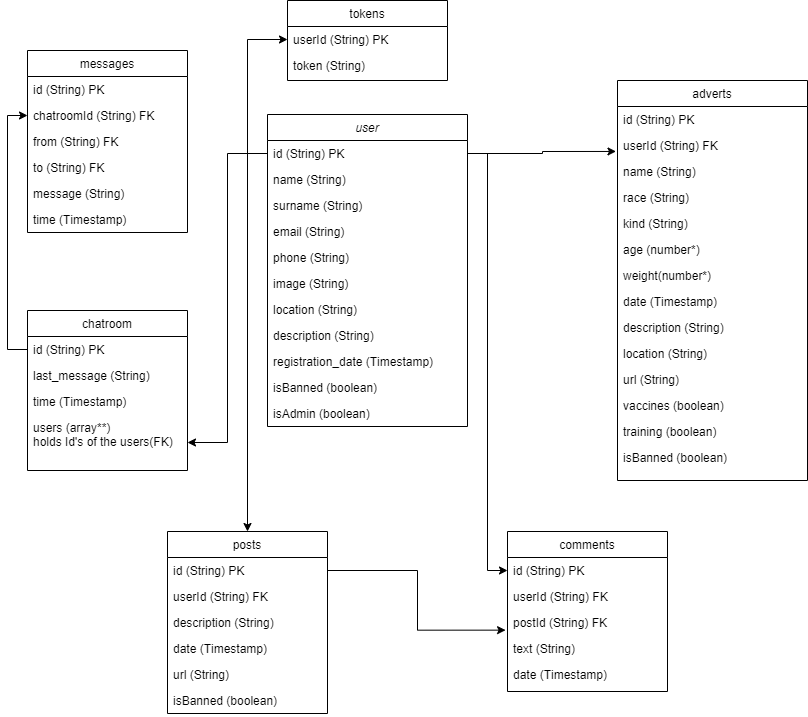

The diagram above was exported from draw.io. Its source (the exported page's mxGraphModel, read from the mxfile embedded in the PNG):
<mxGraphModel dx="1415" dy="1240" grid="1" gridSize="10" guides="1" tooltips="1" connect="1" arrows="1" fold="1" page="1" pageScale="1" pageWidth="827" pageHeight="1169" math="0" shadow="0">
  <root>
    <mxCell id="WIyWlLk6GJQsqaUBKTNV-0" />
    <mxCell id="WIyWlLk6GJQsqaUBKTNV-1" parent="WIyWlLk6GJQsqaUBKTNV-0" />
    <mxCell id="zkfFHV4jXpPFQw0GAbJ--0" value="user" style="swimlane;fontStyle=2;align=center;verticalAlign=top;childLayout=stackLayout;horizontal=1;startSize=26;horizontalStack=0;resizeParent=1;resizeLast=0;collapsible=1;marginBottom=0;rounded=0;shadow=0;strokeWidth=1;" parent="WIyWlLk6GJQsqaUBKTNV-1" vertex="1">
      <mxGeometry x="270" y="544" width="200" height="312" as="geometry">
        <mxRectangle x="230" y="140" width="160" height="26" as="alternateBounds" />
      </mxGeometry>
    </mxCell>
    <mxCell id="zkfFHV4jXpPFQw0GAbJ--1" value="id (String) PK&#10;" style="text;align=left;verticalAlign=top;spacingLeft=4;spacingRight=4;overflow=hidden;rotatable=0;points=[[0,0.5],[1,0.5]];portConstraint=eastwest;" parent="zkfFHV4jXpPFQw0GAbJ--0" vertex="1">
      <mxGeometry y="26" width="200" height="26" as="geometry" />
    </mxCell>
    <mxCell id="zkfFHV4jXpPFQw0GAbJ--2" value="name (String)" style="text;align=left;verticalAlign=top;spacingLeft=4;spacingRight=4;overflow=hidden;rotatable=0;points=[[0,0.5],[1,0.5]];portConstraint=eastwest;rounded=0;shadow=0;html=0;" parent="zkfFHV4jXpPFQw0GAbJ--0" vertex="1">
      <mxGeometry y="52" width="200" height="26" as="geometry" />
    </mxCell>
    <mxCell id="zkfFHV4jXpPFQw0GAbJ--3" value="surname (String)" style="text;align=left;verticalAlign=top;spacingLeft=4;spacingRight=4;overflow=hidden;rotatable=0;points=[[0,0.5],[1,0.5]];portConstraint=eastwest;rounded=0;shadow=0;html=0;" parent="zkfFHV4jXpPFQw0GAbJ--0" vertex="1">
      <mxGeometry y="78" width="200" height="26" as="geometry" />
    </mxCell>
    <mxCell id="m86qhcO_Mh0CqeA4sMLs-4" value="email (String)" style="text;align=left;verticalAlign=top;spacingLeft=4;spacingRight=4;overflow=hidden;rotatable=0;points=[[0,0.5],[1,0.5]];portConstraint=eastwest;rounded=0;shadow=0;html=0;" vertex="1" parent="zkfFHV4jXpPFQw0GAbJ--0">
      <mxGeometry y="104" width="200" height="26" as="geometry" />
    </mxCell>
    <mxCell id="m86qhcO_Mh0CqeA4sMLs-5" value="phone (String)&#10;" style="text;align=left;verticalAlign=top;spacingLeft=4;spacingRight=4;overflow=hidden;rotatable=0;points=[[0,0.5],[1,0.5]];portConstraint=eastwest;rounded=0;shadow=0;html=0;" vertex="1" parent="zkfFHV4jXpPFQw0GAbJ--0">
      <mxGeometry y="130" width="200" height="26" as="geometry" />
    </mxCell>
    <mxCell id="m86qhcO_Mh0CqeA4sMLs-6" value="image (String)&#10;" style="text;align=left;verticalAlign=top;spacingLeft=4;spacingRight=4;overflow=hidden;rotatable=0;points=[[0,0.5],[1,0.5]];portConstraint=eastwest;rounded=0;shadow=0;html=0;" vertex="1" parent="zkfFHV4jXpPFQw0GAbJ--0">
      <mxGeometry y="156" width="200" height="26" as="geometry" />
    </mxCell>
    <mxCell id="m86qhcO_Mh0CqeA4sMLs-7" value="location (String)&#10;" style="text;align=left;verticalAlign=top;spacingLeft=4;spacingRight=4;overflow=hidden;rotatable=0;points=[[0,0.5],[1,0.5]];portConstraint=eastwest;rounded=0;shadow=0;html=0;" vertex="1" parent="zkfFHV4jXpPFQw0GAbJ--0">
      <mxGeometry y="182" width="200" height="26" as="geometry" />
    </mxCell>
    <mxCell id="m86qhcO_Mh0CqeA4sMLs-8" value="description (String)&#10;" style="text;align=left;verticalAlign=top;spacingLeft=4;spacingRight=4;overflow=hidden;rotatable=0;points=[[0,0.5],[1,0.5]];portConstraint=eastwest;rounded=0;shadow=0;html=0;" vertex="1" parent="zkfFHV4jXpPFQw0GAbJ--0">
      <mxGeometry y="208" width="200" height="26" as="geometry" />
    </mxCell>
    <mxCell id="m86qhcO_Mh0CqeA4sMLs-9" value="registration_date (Timestamp)&#10;" style="text;align=left;verticalAlign=top;spacingLeft=4;spacingRight=4;overflow=hidden;rotatable=0;points=[[0,0.5],[1,0.5]];portConstraint=eastwest;rounded=0;shadow=0;html=0;" vertex="1" parent="zkfFHV4jXpPFQw0GAbJ--0">
      <mxGeometry y="234" width="200" height="26" as="geometry" />
    </mxCell>
    <mxCell id="m86qhcO_Mh0CqeA4sMLs-10" value="isBanned (boolean)&#10;" style="text;align=left;verticalAlign=top;spacingLeft=4;spacingRight=4;overflow=hidden;rotatable=0;points=[[0,0.5],[1,0.5]];portConstraint=eastwest;rounded=0;shadow=0;html=0;" vertex="1" parent="zkfFHV4jXpPFQw0GAbJ--0">
      <mxGeometry y="260" width="200" height="26" as="geometry" />
    </mxCell>
    <mxCell id="m86qhcO_Mh0CqeA4sMLs-11" value="isAdmin (boolean)&#10;" style="text;align=left;verticalAlign=top;spacingLeft=4;spacingRight=4;overflow=hidden;rotatable=0;points=[[0,0.5],[1,0.5]];portConstraint=eastwest;rounded=0;shadow=0;html=0;" vertex="1" parent="zkfFHV4jXpPFQw0GAbJ--0">
      <mxGeometry y="286" width="200" height="26" as="geometry" />
    </mxCell>
    <mxCell id="zkfFHV4jXpPFQw0GAbJ--6" value="tokens" style="swimlane;fontStyle=0;align=center;verticalAlign=top;childLayout=stackLayout;horizontal=1;startSize=26;horizontalStack=0;resizeParent=1;resizeLast=0;collapsible=1;marginBottom=0;rounded=0;shadow=0;strokeWidth=1;" parent="WIyWlLk6GJQsqaUBKTNV-1" vertex="1">
      <mxGeometry x="290" y="430" width="160" height="80" as="geometry">
        <mxRectangle x="130" y="380" width="160" height="26" as="alternateBounds" />
      </mxGeometry>
    </mxCell>
    <mxCell id="zkfFHV4jXpPFQw0GAbJ--7" value="userId (String) PK&#10;" style="text;align=left;verticalAlign=top;spacingLeft=4;spacingRight=4;overflow=hidden;rotatable=0;points=[[0,0.5],[1,0.5]];portConstraint=eastwest;" parent="zkfFHV4jXpPFQw0GAbJ--6" vertex="1">
      <mxGeometry y="26" width="160" height="26" as="geometry" />
    </mxCell>
    <mxCell id="zkfFHV4jXpPFQw0GAbJ--8" value="token (String)&#10;" style="text;align=left;verticalAlign=top;spacingLeft=4;spacingRight=4;overflow=hidden;rotatable=0;points=[[0,0.5],[1,0.5]];portConstraint=eastwest;rounded=0;shadow=0;html=0;" parent="zkfFHV4jXpPFQw0GAbJ--6" vertex="1">
      <mxGeometry y="52" width="160" height="26" as="geometry" />
    </mxCell>
    <mxCell id="zkfFHV4jXpPFQw0GAbJ--13" value="posts" style="swimlane;fontStyle=0;align=center;verticalAlign=top;childLayout=stackLayout;horizontal=1;startSize=26;horizontalStack=0;resizeParent=1;resizeLast=0;collapsible=1;marginBottom=0;rounded=0;shadow=0;strokeWidth=1;" parent="WIyWlLk6GJQsqaUBKTNV-1" vertex="1">
      <mxGeometry x="170" y="961" width="160" height="182" as="geometry">
        <mxRectangle x="340" y="380" width="170" height="26" as="alternateBounds" />
      </mxGeometry>
    </mxCell>
    <mxCell id="zkfFHV4jXpPFQw0GAbJ--14" value="id (String) PK&#10;" style="text;align=left;verticalAlign=top;spacingLeft=4;spacingRight=4;overflow=hidden;rotatable=0;points=[[0,0.5],[1,0.5]];portConstraint=eastwest;" parent="zkfFHV4jXpPFQw0GAbJ--13" vertex="1">
      <mxGeometry y="26" width="160" height="26" as="geometry" />
    </mxCell>
    <mxCell id="m86qhcO_Mh0CqeA4sMLs-22" value="userId (String) FK&#10;" style="text;align=left;verticalAlign=top;spacingLeft=4;spacingRight=4;overflow=hidden;rotatable=0;points=[[0,0.5],[1,0.5]];portConstraint=eastwest;" vertex="1" parent="zkfFHV4jXpPFQw0GAbJ--13">
      <mxGeometry y="52" width="160" height="26" as="geometry" />
    </mxCell>
    <mxCell id="m86qhcO_Mh0CqeA4sMLs-23" value="description (String)&#10;" style="text;align=left;verticalAlign=top;spacingLeft=4;spacingRight=4;overflow=hidden;rotatable=0;points=[[0,0.5],[1,0.5]];portConstraint=eastwest;" vertex="1" parent="zkfFHV4jXpPFQw0GAbJ--13">
      <mxGeometry y="78" width="160" height="26" as="geometry" />
    </mxCell>
    <mxCell id="m86qhcO_Mh0CqeA4sMLs-24" value="date (Timestamp)&#10;" style="text;align=left;verticalAlign=top;spacingLeft=4;spacingRight=4;overflow=hidden;rotatable=0;points=[[0,0.5],[1,0.5]];portConstraint=eastwest;" vertex="1" parent="zkfFHV4jXpPFQw0GAbJ--13">
      <mxGeometry y="104" width="160" height="26" as="geometry" />
    </mxCell>
    <mxCell id="m86qhcO_Mh0CqeA4sMLs-25" value="url (String)&#10;" style="text;align=left;verticalAlign=top;spacingLeft=4;spacingRight=4;overflow=hidden;rotatable=0;points=[[0,0.5],[1,0.5]];portConstraint=eastwest;" vertex="1" parent="zkfFHV4jXpPFQw0GAbJ--13">
      <mxGeometry y="130" width="160" height="26" as="geometry" />
    </mxCell>
    <mxCell id="m86qhcO_Mh0CqeA4sMLs-26" value="isBanned (boolean)&#10;" style="text;align=left;verticalAlign=top;spacingLeft=4;spacingRight=4;overflow=hidden;rotatable=0;points=[[0,0.5],[1,0.5]];portConstraint=eastwest;" vertex="1" parent="zkfFHV4jXpPFQw0GAbJ--13">
      <mxGeometry y="156" width="160" height="26" as="geometry" />
    </mxCell>
    <mxCell id="zkfFHV4jXpPFQw0GAbJ--17" value="adverts" style="swimlane;fontStyle=0;align=center;verticalAlign=top;childLayout=stackLayout;horizontal=1;startSize=26;horizontalStack=0;resizeParent=1;resizeLast=0;collapsible=1;marginBottom=0;rounded=0;shadow=0;strokeWidth=1;" parent="WIyWlLk6GJQsqaUBKTNV-1" vertex="1">
      <mxGeometry x="620" y="510" width="190" height="400" as="geometry">
        <mxRectangle x="550" y="140" width="160" height="26" as="alternateBounds" />
      </mxGeometry>
    </mxCell>
    <mxCell id="zkfFHV4jXpPFQw0GAbJ--18" value="id (String) PK&#10;" style="text;align=left;verticalAlign=top;spacingLeft=4;spacingRight=4;overflow=hidden;rotatable=0;points=[[0,0.5],[1,0.5]];portConstraint=eastwest;" parent="zkfFHV4jXpPFQw0GAbJ--17" vertex="1">
      <mxGeometry y="26" width="190" height="26" as="geometry" />
    </mxCell>
    <mxCell id="zkfFHV4jXpPFQw0GAbJ--19" value="userId (String) FK&#10;" style="text;align=left;verticalAlign=top;spacingLeft=4;spacingRight=4;overflow=hidden;rotatable=0;points=[[0,0.5],[1,0.5]];portConstraint=eastwest;rounded=0;shadow=0;html=0;" parent="zkfFHV4jXpPFQw0GAbJ--17" vertex="1">
      <mxGeometry y="52" width="190" height="26" as="geometry" />
    </mxCell>
    <mxCell id="zkfFHV4jXpPFQw0GAbJ--20" value="name (String)&#10;" style="text;align=left;verticalAlign=top;spacingLeft=4;spacingRight=4;overflow=hidden;rotatable=0;points=[[0,0.5],[1,0.5]];portConstraint=eastwest;rounded=0;shadow=0;html=0;" parent="zkfFHV4jXpPFQw0GAbJ--17" vertex="1">
      <mxGeometry y="78" width="190" height="26" as="geometry" />
    </mxCell>
    <mxCell id="zkfFHV4jXpPFQw0GAbJ--21" value="race (String)&#10;" style="text;align=left;verticalAlign=top;spacingLeft=4;spacingRight=4;overflow=hidden;rotatable=0;points=[[0,0.5],[1,0.5]];portConstraint=eastwest;rounded=0;shadow=0;html=0;" parent="zkfFHV4jXpPFQw0GAbJ--17" vertex="1">
      <mxGeometry y="104" width="190" height="26" as="geometry" />
    </mxCell>
    <mxCell id="zkfFHV4jXpPFQw0GAbJ--22" value="kind (String)&#10;" style="text;align=left;verticalAlign=top;spacingLeft=4;spacingRight=4;overflow=hidden;rotatable=0;points=[[0,0.5],[1,0.5]];portConstraint=eastwest;rounded=0;shadow=0;html=0;" parent="zkfFHV4jXpPFQw0GAbJ--17" vertex="1">
      <mxGeometry y="130" width="190" height="26" as="geometry" />
    </mxCell>
    <mxCell id="m86qhcO_Mh0CqeA4sMLs-12" value="age (number*)&#10;" style="text;align=left;verticalAlign=top;spacingLeft=4;spacingRight=4;overflow=hidden;rotatable=0;points=[[0,0.5],[1,0.5]];portConstraint=eastwest;rounded=0;shadow=0;html=0;" vertex="1" parent="zkfFHV4jXpPFQw0GAbJ--17">
      <mxGeometry y="156" width="190" height="26" as="geometry" />
    </mxCell>
    <mxCell id="m86qhcO_Mh0CqeA4sMLs-13" value="weight(number*)&#10;" style="text;align=left;verticalAlign=top;spacingLeft=4;spacingRight=4;overflow=hidden;rotatable=0;points=[[0,0.5],[1,0.5]];portConstraint=eastwest;rounded=0;shadow=0;html=0;" vertex="1" parent="zkfFHV4jXpPFQw0GAbJ--17">
      <mxGeometry y="182" width="190" height="26" as="geometry" />
    </mxCell>
    <mxCell id="m86qhcO_Mh0CqeA4sMLs-14" value="date (Timestamp)&#10;" style="text;align=left;verticalAlign=top;spacingLeft=4;spacingRight=4;overflow=hidden;rotatable=0;points=[[0,0.5],[1,0.5]];portConstraint=eastwest;rounded=0;shadow=0;html=0;" vertex="1" parent="zkfFHV4jXpPFQw0GAbJ--17">
      <mxGeometry y="208" width="190" height="26" as="geometry" />
    </mxCell>
    <mxCell id="m86qhcO_Mh0CqeA4sMLs-15" value="description (String)&#10;" style="text;align=left;verticalAlign=top;spacingLeft=4;spacingRight=4;overflow=hidden;rotatable=0;points=[[0,0.5],[1,0.5]];portConstraint=eastwest;rounded=0;shadow=0;html=0;" vertex="1" parent="zkfFHV4jXpPFQw0GAbJ--17">
      <mxGeometry y="234" width="190" height="26" as="geometry" />
    </mxCell>
    <mxCell id="m86qhcO_Mh0CqeA4sMLs-16" value="location (String)&#10;" style="text;align=left;verticalAlign=top;spacingLeft=4;spacingRight=4;overflow=hidden;rotatable=0;points=[[0,0.5],[1,0.5]];portConstraint=eastwest;rounded=0;shadow=0;html=0;" vertex="1" parent="zkfFHV4jXpPFQw0GAbJ--17">
      <mxGeometry y="260" width="190" height="26" as="geometry" />
    </mxCell>
    <mxCell id="m86qhcO_Mh0CqeA4sMLs-17" value="url (String)&#10;" style="text;align=left;verticalAlign=top;spacingLeft=4;spacingRight=4;overflow=hidden;rotatable=0;points=[[0,0.5],[1,0.5]];portConstraint=eastwest;rounded=0;shadow=0;html=0;" vertex="1" parent="zkfFHV4jXpPFQw0GAbJ--17">
      <mxGeometry y="286" width="190" height="26" as="geometry" />
    </mxCell>
    <mxCell id="m86qhcO_Mh0CqeA4sMLs-18" value="vaccines (boolean)&#10;" style="text;align=left;verticalAlign=top;spacingLeft=4;spacingRight=4;overflow=hidden;rotatable=0;points=[[0,0.5],[1,0.5]];portConstraint=eastwest;rounded=0;shadow=0;html=0;" vertex="1" parent="zkfFHV4jXpPFQw0GAbJ--17">
      <mxGeometry y="312" width="190" height="26" as="geometry" />
    </mxCell>
    <mxCell id="m86qhcO_Mh0CqeA4sMLs-19" value="training (boolean)&#10;" style="text;align=left;verticalAlign=top;spacingLeft=4;spacingRight=4;overflow=hidden;rotatable=0;points=[[0,0.5],[1,0.5]];portConstraint=eastwest;rounded=0;shadow=0;html=0;" vertex="1" parent="zkfFHV4jXpPFQw0GAbJ--17">
      <mxGeometry y="338" width="190" height="26" as="geometry" />
    </mxCell>
    <mxCell id="m86qhcO_Mh0CqeA4sMLs-20" value="isBanned (boolean)&#10;" style="text;align=left;verticalAlign=top;spacingLeft=4;spacingRight=4;overflow=hidden;rotatable=0;points=[[0,0.5],[1,0.5]];portConstraint=eastwest;rounded=0;shadow=0;html=0;" vertex="1" parent="zkfFHV4jXpPFQw0GAbJ--17">
      <mxGeometry y="364" width="190" height="26" as="geometry" />
    </mxCell>
    <mxCell id="m86qhcO_Mh0CqeA4sMLs-28" value="comments" style="swimlane;fontStyle=0;align=center;verticalAlign=top;childLayout=stackLayout;horizontal=1;startSize=26;horizontalStack=0;resizeParent=1;resizeLast=0;collapsible=1;marginBottom=0;rounded=0;shadow=0;strokeWidth=1;" vertex="1" parent="WIyWlLk6GJQsqaUBKTNV-1">
      <mxGeometry x="510" y="961" width="160" height="160" as="geometry">
        <mxRectangle x="340" y="380" width="170" height="26" as="alternateBounds" />
      </mxGeometry>
    </mxCell>
    <mxCell id="m86qhcO_Mh0CqeA4sMLs-29" value="id (String) PK &#10;" style="text;align=left;verticalAlign=top;spacingLeft=4;spacingRight=4;overflow=hidden;rotatable=0;points=[[0,0.5],[1,0.5]];portConstraint=eastwest;" vertex="1" parent="m86qhcO_Mh0CqeA4sMLs-28">
      <mxGeometry y="26" width="160" height="26" as="geometry" />
    </mxCell>
    <mxCell id="m86qhcO_Mh0CqeA4sMLs-30" value="userId (String) FK&#10;" style="text;align=left;verticalAlign=top;spacingLeft=4;spacingRight=4;overflow=hidden;rotatable=0;points=[[0,0.5],[1,0.5]];portConstraint=eastwest;" vertex="1" parent="m86qhcO_Mh0CqeA4sMLs-28">
      <mxGeometry y="52" width="160" height="26" as="geometry" />
    </mxCell>
    <mxCell id="m86qhcO_Mh0CqeA4sMLs-31" value="postId (String) FK&#10;" style="text;align=left;verticalAlign=top;spacingLeft=4;spacingRight=4;overflow=hidden;rotatable=0;points=[[0,0.5],[1,0.5]];portConstraint=eastwest;" vertex="1" parent="m86qhcO_Mh0CqeA4sMLs-28">
      <mxGeometry y="78" width="160" height="26" as="geometry" />
    </mxCell>
    <mxCell id="m86qhcO_Mh0CqeA4sMLs-32" value="text (String)&#10;" style="text;align=left;verticalAlign=top;spacingLeft=4;spacingRight=4;overflow=hidden;rotatable=0;points=[[0,0.5],[1,0.5]];portConstraint=eastwest;" vertex="1" parent="m86qhcO_Mh0CqeA4sMLs-28">
      <mxGeometry y="104" width="160" height="26" as="geometry" />
    </mxCell>
    <mxCell id="m86qhcO_Mh0CqeA4sMLs-33" value="date (Timestamp)&#10;" style="text;align=left;verticalAlign=top;spacingLeft=4;spacingRight=4;overflow=hidden;rotatable=0;points=[[0,0.5],[1,0.5]];portConstraint=eastwest;" vertex="1" parent="m86qhcO_Mh0CqeA4sMLs-28">
      <mxGeometry y="130" width="160" height="26" as="geometry" />
    </mxCell>
    <mxCell id="m86qhcO_Mh0CqeA4sMLs-38" style="edgeStyle=orthogonalEdgeStyle;rounded=0;orthogonalLoop=1;jettySize=auto;html=1;entryX=-0.008;entryY=0.729;entryDx=0;entryDy=0;entryPerimeter=0;endArrow=classic;endFill=1;" edge="1" parent="WIyWlLk6GJQsqaUBKTNV-1" source="zkfFHV4jXpPFQw0GAbJ--1" target="zkfFHV4jXpPFQw0GAbJ--19">
      <mxGeometry relative="1" as="geometry" />
    </mxCell>
    <mxCell id="m86qhcO_Mh0CqeA4sMLs-39" style="edgeStyle=orthogonalEdgeStyle;rounded=0;orthogonalLoop=1;jettySize=auto;html=1;entryX=-0.012;entryY=0.794;entryDx=0;entryDy=0;entryPerimeter=0;endArrow=classic;endFill=1;" edge="1" parent="WIyWlLk6GJQsqaUBKTNV-1" source="zkfFHV4jXpPFQw0GAbJ--14" target="m86qhcO_Mh0CqeA4sMLs-31">
      <mxGeometry relative="1" as="geometry" />
    </mxCell>
    <mxCell id="m86qhcO_Mh0CqeA4sMLs-40" style="edgeStyle=orthogonalEdgeStyle;rounded=0;orthogonalLoop=1;jettySize=auto;html=1;endArrow=classic;endFill=1;" edge="1" parent="WIyWlLk6GJQsqaUBKTNV-1" source="zkfFHV4jXpPFQw0GAbJ--1" target="m86qhcO_Mh0CqeA4sMLs-29">
      <mxGeometry relative="1" as="geometry" />
    </mxCell>
    <mxCell id="m86qhcO_Mh0CqeA4sMLs-41" style="edgeStyle=orthogonalEdgeStyle;rounded=0;orthogonalLoop=1;jettySize=auto;html=1;endArrow=classic;endFill=1;" edge="1" parent="WIyWlLk6GJQsqaUBKTNV-1" source="zkfFHV4jXpPFQw0GAbJ--1" target="zkfFHV4jXpPFQw0GAbJ--13">
      <mxGeometry relative="1" as="geometry" />
    </mxCell>
    <mxCell id="m86qhcO_Mh0CqeA4sMLs-42" style="edgeStyle=orthogonalEdgeStyle;rounded=0;orthogonalLoop=1;jettySize=auto;html=1;entryX=0;entryY=0.5;entryDx=0;entryDy=0;endArrow=classic;endFill=1;" edge="1" parent="WIyWlLk6GJQsqaUBKTNV-1" source="zkfFHV4jXpPFQw0GAbJ--1" target="zkfFHV4jXpPFQw0GAbJ--7">
      <mxGeometry relative="1" as="geometry" />
    </mxCell>
    <mxCell id="m86qhcO_Mh0CqeA4sMLs-43" value="messages" style="swimlane;fontStyle=0;align=center;verticalAlign=top;childLayout=stackLayout;horizontal=1;startSize=26;horizontalStack=0;resizeParent=1;resizeLast=0;collapsible=1;marginBottom=0;rounded=0;shadow=0;strokeWidth=1;" vertex="1" parent="WIyWlLk6GJQsqaUBKTNV-1">
      <mxGeometry x="30" y="480" width="160" height="182" as="geometry">
        <mxRectangle x="130" y="380" width="160" height="26" as="alternateBounds" />
      </mxGeometry>
    </mxCell>
    <mxCell id="m86qhcO_Mh0CqeA4sMLs-44" value="id (String) PK &#10;" style="text;align=left;verticalAlign=top;spacingLeft=4;spacingRight=4;overflow=hidden;rotatable=0;points=[[0,0.5],[1,0.5]];portConstraint=eastwest;" vertex="1" parent="m86qhcO_Mh0CqeA4sMLs-43">
      <mxGeometry y="26" width="160" height="26" as="geometry" />
    </mxCell>
    <mxCell id="m86qhcO_Mh0CqeA4sMLs-45" value="chatroomId (String) FK &#10;" style="text;align=left;verticalAlign=top;spacingLeft=4;spacingRight=4;overflow=hidden;rotatable=0;points=[[0,0.5],[1,0.5]];portConstraint=eastwest;rounded=0;shadow=0;html=0;" vertex="1" parent="m86qhcO_Mh0CqeA4sMLs-43">
      <mxGeometry y="52" width="160" height="26" as="geometry" />
    </mxCell>
    <mxCell id="m86qhcO_Mh0CqeA4sMLs-49" value="from (String) FK &#10;" style="text;align=left;verticalAlign=top;spacingLeft=4;spacingRight=4;overflow=hidden;rotatable=0;points=[[0,0.5],[1,0.5]];portConstraint=eastwest;" vertex="1" parent="m86qhcO_Mh0CqeA4sMLs-43">
      <mxGeometry y="78" width="160" height="26" as="geometry" />
    </mxCell>
    <mxCell id="m86qhcO_Mh0CqeA4sMLs-54" value="to (String) FK &#10;" style="text;align=left;verticalAlign=top;spacingLeft=4;spacingRight=4;overflow=hidden;rotatable=0;points=[[0,0.5],[1,0.5]];portConstraint=eastwest;" vertex="1" parent="m86qhcO_Mh0CqeA4sMLs-43">
      <mxGeometry y="104" width="160" height="26" as="geometry" />
    </mxCell>
    <mxCell id="m86qhcO_Mh0CqeA4sMLs-55" value="message (String)&#10;" style="text;align=left;verticalAlign=top;spacingLeft=4;spacingRight=4;overflow=hidden;rotatable=0;points=[[0,0.5],[1,0.5]];portConstraint=eastwest;" vertex="1" parent="m86qhcO_Mh0CqeA4sMLs-43">
      <mxGeometry y="130" width="160" height="26" as="geometry" />
    </mxCell>
    <mxCell id="m86qhcO_Mh0CqeA4sMLs-50" value="time (Timestamp)&#10;" style="text;align=left;verticalAlign=top;spacingLeft=4;spacingRight=4;overflow=hidden;rotatable=0;points=[[0,0.5],[1,0.5]];portConstraint=eastwest;" vertex="1" parent="m86qhcO_Mh0CqeA4sMLs-43">
      <mxGeometry y="156" width="160" height="26" as="geometry" />
    </mxCell>
    <mxCell id="m86qhcO_Mh0CqeA4sMLs-46" value="chatroom" style="swimlane;fontStyle=0;align=center;verticalAlign=top;childLayout=stackLayout;horizontal=1;startSize=26;horizontalStack=0;resizeParent=1;resizeLast=0;collapsible=1;marginBottom=0;rounded=0;shadow=0;strokeWidth=1;" vertex="1" parent="WIyWlLk6GJQsqaUBKTNV-1">
      <mxGeometry x="30" y="740" width="160" height="160" as="geometry">
        <mxRectangle x="130" y="380" width="160" height="26" as="alternateBounds" />
      </mxGeometry>
    </mxCell>
    <mxCell id="m86qhcO_Mh0CqeA4sMLs-47" value="id (String) PK &#10;" style="text;align=left;verticalAlign=top;spacingLeft=4;spacingRight=4;overflow=hidden;rotatable=0;points=[[0,0.5],[1,0.5]];portConstraint=eastwest;" vertex="1" parent="m86qhcO_Mh0CqeA4sMLs-46">
      <mxGeometry y="26" width="160" height="26" as="geometry" />
    </mxCell>
    <mxCell id="m86qhcO_Mh0CqeA4sMLs-48" value="last_message (String)&#10;" style="text;align=left;verticalAlign=top;spacingLeft=4;spacingRight=4;overflow=hidden;rotatable=0;points=[[0,0.5],[1,0.5]];portConstraint=eastwest;rounded=0;shadow=0;html=0;" vertex="1" parent="m86qhcO_Mh0CqeA4sMLs-46">
      <mxGeometry y="52" width="160" height="26" as="geometry" />
    </mxCell>
    <mxCell id="m86qhcO_Mh0CqeA4sMLs-51" value="time (Timestamp)&#10;" style="text;align=left;verticalAlign=top;spacingLeft=4;spacingRight=4;overflow=hidden;rotatable=0;points=[[0,0.5],[1,0.5]];portConstraint=eastwest;" vertex="1" parent="m86qhcO_Mh0CqeA4sMLs-46">
      <mxGeometry y="78" width="160" height="26" as="geometry" />
    </mxCell>
    <mxCell id="m86qhcO_Mh0CqeA4sMLs-52" value="users (array**) &#10;holds Id's of the users(FK) &#10;" style="text;align=left;verticalAlign=top;spacingLeft=4;spacingRight=4;overflow=hidden;rotatable=0;points=[[0,0.5],[1,0.5]];portConstraint=eastwest;" vertex="1" parent="m86qhcO_Mh0CqeA4sMLs-46">
      <mxGeometry y="104" width="160" height="56" as="geometry" />
    </mxCell>
    <mxCell id="m86qhcO_Mh0CqeA4sMLs-56" style="edgeStyle=orthogonalEdgeStyle;rounded=0;orthogonalLoop=1;jettySize=auto;html=1;entryX=1;entryY=0.5;entryDx=0;entryDy=0;endArrow=classic;endFill=1;" edge="1" parent="WIyWlLk6GJQsqaUBKTNV-1" source="zkfFHV4jXpPFQw0GAbJ--1" target="m86qhcO_Mh0CqeA4sMLs-52">
      <mxGeometry relative="1" as="geometry" />
    </mxCell>
    <mxCell id="m86qhcO_Mh0CqeA4sMLs-57" style="edgeStyle=orthogonalEdgeStyle;rounded=0;orthogonalLoop=1;jettySize=auto;html=1;entryX=0;entryY=0.5;entryDx=0;entryDy=0;endArrow=classic;endFill=1;" edge="1" parent="WIyWlLk6GJQsqaUBKTNV-1" source="m86qhcO_Mh0CqeA4sMLs-47" target="m86qhcO_Mh0CqeA4sMLs-45">
      <mxGeometry relative="1" as="geometry" />
    </mxCell>
  </root>
</mxGraphModel>